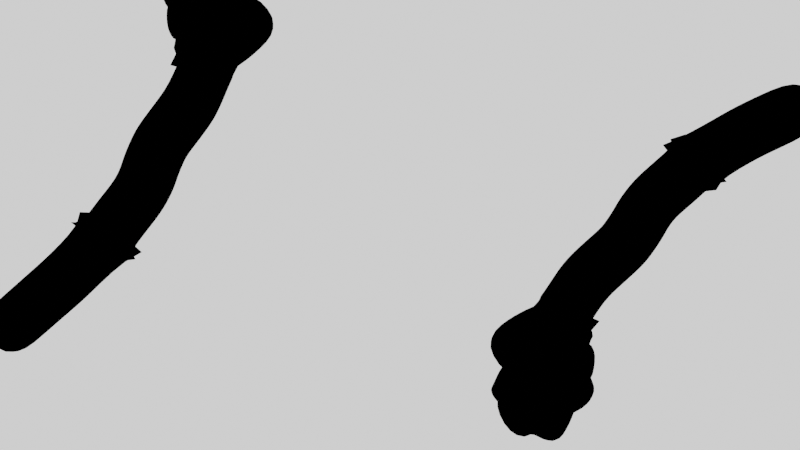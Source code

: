 # Source: brokenstring.blend  (saved by Blender 3.5.10; exported with 4.5.12 LTS)
import bpy
from mathutils import Matrix  # noqa: F401  (used for matrix-valued properties, if any)

bpy.ops.wm.read_factory_settings(use_empty=True)
scene = bpy.context.scene
scene.name = 'Scene'

# ---- collections
col_collection = bpy.data.collections.new('Collection'); scene.collection.children.link(col_collection)

# ---- materials (node trees are filled in below, after node groups)
mat_material_001 = bpy.data.materials.new('Material.001')
mat_material_001.use_transparent_shadow = False

# ---- material node trees
mat_material_001.use_nodes = True; mat_material_001.node_tree.nodes.clear()
_N = mat_material_001.node_tree.nodes; _L = mat_material_001.node_tree.links
n0 = _N.new('ShaderNodeOutputMaterial'); n0.name = 'Material Output'; n0.location = (408, 323)
n1 = _N.new('ShaderNodeRGB'); n1.name = 'RGB'; n1.location = (37, 266)
n1.outputs[0].default_value = (0.0, 0.0, 0.0, 1.0)
_L.new(n1.outputs[0], n0.inputs[0])
n0.is_active_output = True

# ---- world
world_world = bpy.data.worlds.new('World'); scene.world = world_world
world_world.use_nodes = True; world_world.node_tree.nodes.clear()
_N = world_world.node_tree.nodes; _L = world_world.node_tree.links
n0 = _N.new('ShaderNodeOutputWorld'); n0.name = 'World Output'; n0.location = (300, 300)
n1 = _N.new('ShaderNodeBackground'); n1.name = 'Background'; n1.location = (10, 300)
n1.inputs[0].default_value = (1.0, 1.0, 1.0, 1.0)
_L.new(n1.outputs[0], n0.inputs[0])
n0.is_active_output = True
world_world.color = (0.05088, 0.05088, 0.05088)
world_world.use_sun_shadow = False
world_world.sun_shadow_jitter_overblur = 0.0

# ---- cameras
cam_camera_001 = bpy.data.cameras.new('Camera.001')

# ---- meshes
me_plane_002 = bpy.data.meshes.new('Plane.002')
me_plane_002.from_pydata([(1.0, 0.5, -0.0158), (1.022, -1.004, -0.4696), (1.0, 0.0, -0.1008), (1.0, 1.0, 0.0), (1.009, -0.5016, -0.2351), (1.018, -0.7531, -0.3272), (1.0, 0.25, -0.05217), (1.0, 0.75, -0.00011), (1.002, -0.2503, -0.1617), (1.013, -0.6273, -0.2795), (1.0, 0.375, -0.03398), (1.0, 0.875, -5.501e-05), (1.001, -0.1251, -0.1313), (1.02, -0.8784, -0.3835), (1.0, 0.125, -0.07649), (1.0, 0.625, -0.007954), (1.005, -0.3759, -0.1926)], [(9, 4), (10, 0), (11, 3), (12, 2), (13, 5), (14, 6), (15, 7), (16, 8), (5, 9), (6, 10), (7, 11), (8, 12), (1, 13), (2, 14), (0, 15), (4, 16)], [])
_uv = me_plane_002.uv_layers.new(name='UVMap')
_uv.uv.foreach_set('vector', [])
me_plane_002.materials.append(mat_material_001)
me_plane_002.update()
me_plane_009 = bpy.data.meshes.new('Plane.009')
me_plane_009.from_pydata([(0.01734, 0.3336, 0.001189), (0.08129, 2.717, 1.469), (0.03219, 1.349, 0.3998), (0.01205, 1.986, 0.6453), (0.01734, 0.9449, 0.168), (0.04013, 2.346, 1.003), (0.02404, 1.163, 0.2974), (0.03403, 1.642, 0.4843), (0.01734, 0.6392, 0.0845), (0.05846, 2.58, 1.237), (0.02791, 1.26, 0.3528), (0.03546, 1.782, 0.5342), (0.01734, 0.792, 0.1262), (0.0218, 2.111, 0.7696), (0.01953, 1.075, 0.2327), (0.03311, 1.495, 0.4421), (0.01734, 0.4864, 0.03396), (-0.01983, 2.254, 1.055), (-0.04735, 2.271, 1.227), (-0.09744, 2.241, 1.458), (0.0934, 1.982, 0.6509), (0.07026, 2.18, 0.7824), (0.05622, 2.249, 0.7446), (0.02071, 2.403, 0.7521), (-0.09738, 2.668, 0.839), (0.06557, 2.31, 0.963), (0.2538, 2.403, 0.983), (0.359, 2.681, 1.035), (0.03632, 2.447, 1.018), (0.03034, 2.55, 1.045), (0.01055, 2.652, 1.157), (-0.000382, 2.766, 1.214), (0.02698, 2.362, 1.082), (-0.004643, 2.414, 1.271), (-0.02292, 2.539, 1.371), (-0.03883, 2.681, 1.456), (-0.01103, 2.26, 0.9571), (-0.04664, 2.326, 1.169), (-0.06255, 2.57, 1.245), (-0.1218, 2.609, 1.314), (0.01737, 2.66, 1.238), (-0.06762, 2.77, 1.287), (0.006877, 2.118, 0.9205), (-0.01282, 2.171, 1.076), (-0.03205, 2.275, 1.175), (0.05346, 2.321, 0.8218), (0.03984, 2.403, 0.9109), (0.02102, 2.593, 0.9567), (-0.1996, -0.812, -0.05651)], [(9, 1), (10, 2), (11, 3), (12, 4), (13, 5), (14, 6), (15, 7), (16, 8), (5, 9), (6, 10), (7, 11), (8, 12), (3, 13), (4, 14), (2, 15), (0, 16), (13, 17), (17, 18), (18, 19), (20, 21), (21, 22), (22, 23), (23, 24), (13, 20), (25, 26), (26, 27), (13, 25), (5, 28), (28, 29), (29, 30), (30, 31), (5, 32), (32, 33), (33, 34), (34, 35), (13, 36), (36, 37), (37, 38), (38, 39), (9, 40), (40, 41), (13, 42), (42, 43), (43, 44), (20, 45), (45, 46), (46, 47), (48, 0)], [])
_uv = me_plane_009.uv_layers.new(name='UVMap')
_uv.uv.foreach_set('vector', [])
me_plane_009.materials.append(mat_material_001)
me_plane_009.update()
me_plane_010 = bpy.data.meshes.new('Plane.010')
me_plane_010.from_pydata([(0.0, 2.201, 0.008111), (0.06395, -0.1827, -1.46), (0.01485, 1.186, -0.3905), (-0.005283, 0.5481, -0.636), (0.0, 1.59, -0.1587), (0.02279, 0.1887, -0.9942), (0.006706, 1.371, -0.2881), (0.0167, 0.8921, -0.475), (0.0, 1.895, -0.0752), (0.04112, -0.04595, -1.228), (0.01057, 1.274, -0.3435), (0.01812, 0.7523, -0.5249), (0.0, 1.742, -0.1169), (0.004464, 0.4234, -0.7603), (0.002192, 1.46, -0.2234), (0.01577, 1.039, -0.4328), (0.0, 2.048, -0.02466), (-0.03717, 0.2809, -1.046), (-0.06469, 0.2631, -1.218), (-0.1148, 0.2938, -1.448), (0.07606, 0.5528, -0.6416), (0.05293, 0.3542, -0.7731), (0.03888, 0.2855, -0.7353), (0.003373, 0.131, -0.7428), (-0.1147, -0.1334, -0.8297), (0.04823, 0.2239, -0.9537), (0.2365, 0.1319, -0.9737), (0.3416, -0.1467, -1.026), (0.01898, 0.08708, -1.009), (0.01301, -0.01581, -1.036), (-0.006785, -0.1174, -1.148), (-0.01772, -0.2317, -1.205), (0.00964, 0.1722, -1.073), (-0.02198, 0.1204, -1.262), (-0.04025, -0.004973, -1.362), (-0.05617, -0.1469, -1.447), (-0.02837, 0.2742, -0.9478), (-0.06398, 0.2082, -1.159), (-0.07988, -0.03582, -1.235), (-0.1391, -0.07431, -1.304), (3.455e-05, -0.1252, -1.228), (-0.08496, -0.2358, -1.277), (-0.01046, 0.4163, -0.9112), (-0.03016, 0.3634, -1.067), (-0.04938, 0.2596, -1.166), (0.03613, 0.2135, -0.8125), (0.0225, 0.1314, -0.9016), (0.003681, -0.05893, -0.9474), (-4.289e-08, 3.177, -0.002837)], [(9, 1), (10, 2), (11, 3), (12, 4), (13, 5), (14, 6), (15, 7), (16, 8), (5, 9), (6, 10), (7, 11), (8, 12), (3, 13), (4, 14), (2, 15), (0, 16), (13, 17), (17, 18), (18, 19), (20, 21), (21, 22), (22, 23), (23, 24), (13, 20), (25, 26), (26, 27), (13, 25), (5, 28), (28, 29), (29, 30), (30, 31), (5, 32), (32, 33), (33, 34), (34, 35), (13, 36), (36, 37), (37, 38), (38, 39), (9, 40), (40, 41), (13, 42), (42, 43), (43, 44), (20, 45), (45, 46), (46, 47), (48, 0)], [])
_uv = me_plane_010.uv_layers.new(name='UVMap')
_uv.uv.foreach_set('vector', [])
me_plane_010.materials.append(mat_material_001)
me_plane_010.update()

# ---- objects
ob_camera = bpy.data.objects.new('Camera', cam_camera_001)
ob_plane_001 = bpy.data.objects.new('Plane.001', me_plane_002)
ob_plane = bpy.data.objects.new('Plane', me_plane_009)
ob_plane_002 = bpy.data.objects.new('Plane.002', me_plane_010)

# ---- transforms, parenting, visibility, modifiers, constraints
ob_camera.location = (9.066, 2.639, 0.05833)
ob_camera.rotation_euler = (1.571, 0.0, 1.571)
ob_plane_001.location = (-0.9921, 3.771, -10.02)
ob_plane_001.scale = (1.0, 1.0, 0.0)
_m = ob_plane_001.modifiers.new('Skin', 'SKIN')
_m = ob_plane_001.modifiers.new('Subdivision', 'SUBSURF')
_m.levels = 4
ob_plane.location = (0.0, -0.1429, -0.3898)
ob_plane.rotation_euler = (0.6392, 1.358e-08, -1.026e-08)
_m = ob_plane.modifiers.new('Skin', 'SKIN')
_m = ob_plane.modifiers.new('Subdivision', 'SUBSURF')
ob_plane_002.location = (-2.156e-09, 3.211, -0.2745)
ob_plane_002.rotation_euler = (0.4485, 6.052e-09, -5.31e-09)
_m = ob_plane_002.modifiers.new('Skin', 'SKIN')
_m = ob_plane_002.modifiers.new('Subdivision', 'SUBSURF')

# ---- collection membership
col_collection.objects.link(ob_camera)
col_collection.objects.link(ob_plane_001)
col_collection.objects.link(ob_plane)
col_collection.objects.link(ob_plane_002)

# ---- scene / render settings (as saved in the file)
scene.camera = ob_camera
scene.frame_start = 1; scene.frame_end = 60; scene.frame_set(59)
scene.render.engine = 'BLENDER_EEVEE_NEXT'
scene.render.image_settings.file_format = 'FFMPEG'
scene.render.image_settings.color_mode = 'RGB'
scene.cycles.sampling_pattern = 'TABULATED_SOBOL'
scene.view_settings.view_transform = 'Filmic'
bpy.context.view_layer.update()
